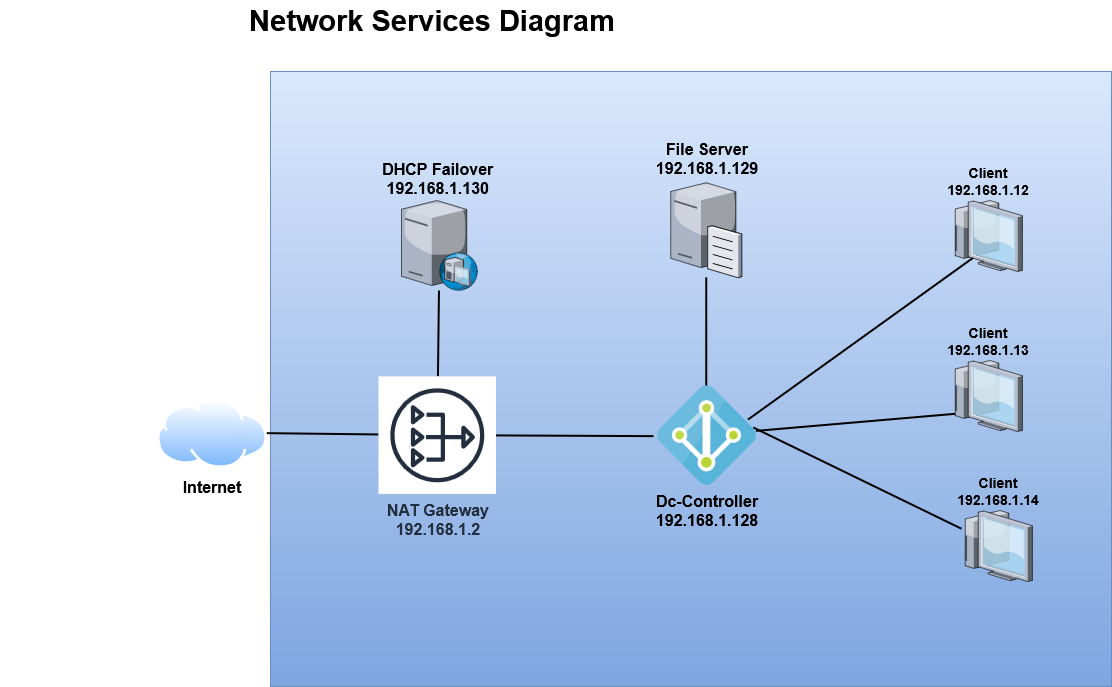

The diagram above was exported from draw.io. Its source (the exported page's mxGraphModel, read from the mxfile embedded in the PNG):
<mxGraphModel dx="2066" dy="1111" grid="0" gridSize="10" guides="1" tooltips="1" connect="1" arrows="1" fold="1" page="1" pageScale="1.5" pageWidth="1169" pageHeight="826" background="light-dark(#ffffff, #ffffff)" math="0" shadow="0">
  <root>
    <mxCell id="0" style=";html=1;" />
    <mxCell id="1" style=";html=1;" parent="0" />
    <mxCell id="6a7d8f32e03d9370-61" value="&lt;font style=&quot;font-size: 24px;&quot;&gt;&lt;b style=&quot;color: rgba(0, 0, 0, 0);&quot;&gt;&lt;font&gt;test-env.local&lt;/font&gt;&lt;/b&gt;&lt;/font&gt;" style="whiteSpace=wrap;html=1;fontSize=14;verticalAlign=top;fillColor=#dae8fc;strokeColor=#6c8ebf;gradientColor=#7ea6e0;" parent="1" vertex="1">
      <mxGeometry x="769" y="101" width="841" height="615" as="geometry" />
    </mxCell>
    <mxCell id="6a7d8f32e03d9370-50" style="edgeStyle=none;rounded=0;html=1;startSize=10;endSize=10;jettySize=auto;orthogonalLoop=1;fontSize=14;endArrow=none;endFill=0;strokeWidth=2;exitX=1;exitY=0.5;exitDx=0;exitDy=0;labelBackgroundColor=none;fontColor=light-dark(default, #202020);" parent="1" source="DCCEZhnBvx-MHoQ7-UFp-14" target="DCCEZhnBvx-MHoQ7-UFp-4" edge="1">
      <mxGeometry relative="1" as="geometry">
        <mxPoint x="730" y="475" as="sourcePoint" />
        <mxPoint x="875.4481039531479" y="474.5" as="targetPoint" />
      </mxGeometry>
    </mxCell>
    <mxCell id="6a7d8f32e03d9370-51" style="edgeStyle=none;rounded=0;html=1;startSize=10;endSize=10;jettySize=auto;orthogonalLoop=1;fontSize=14;endArrow=none;endFill=0;strokeWidth=2;" parent="1" source="DCCEZhnBvx-MHoQ7-UFp-4" target="DCCEZhnBvx-MHoQ7-UFp-13" edge="1">
      <mxGeometry relative="1" as="geometry">
        <mxPoint x="1000.5" y="587" as="sourcePoint" />
        <mxPoint x="885" y="327.5" as="targetPoint" />
      </mxGeometry>
    </mxCell>
    <mxCell id="6a7d8f32e03d9370-52" style="edgeStyle=none;rounded=0;html=1;startSize=10;endSize=10;jettySize=auto;orthogonalLoop=1;fontSize=14;endArrow=none;endFill=0;strokeWidth=2;entryX=-0.03;entryY=0.51;entryDx=0;entryDy=0;entryPerimeter=0;" parent="1" source="DCCEZhnBvx-MHoQ7-UFp-4" target="DCCEZhnBvx-MHoQ7-UFp-3" edge="1">
      <mxGeometry relative="1" as="geometry">
        <mxPoint x="1028" y="595.7091836734694" as="sourcePoint" />
        <mxPoint x="1175" y="544.7091836734694" as="targetPoint" />
      </mxGeometry>
    </mxCell>
    <mxCell id="6a7d8f32e03d9370-53" style="edgeStyle=none;rounded=0;html=1;startSize=10;endSize=10;jettySize=auto;orthogonalLoop=1;fontSize=14;endArrow=none;endFill=0;strokeWidth=2;entryX=0.545;entryY=0.634;entryDx=0;entryDy=0;entryPerimeter=0;exitX=0.92;exitY=0.343;exitDx=0;exitDy=0;exitPerimeter=0;" parent="1" source="DCCEZhnBvx-MHoQ7-UFp-3" target="6a7d8f32e03d9370-29" edge="1">
      <mxGeometry relative="1" as="geometry">
        <mxPoint x="1223.3389694041866" y="508" as="sourcePoint" />
      </mxGeometry>
    </mxCell>
    <mxCell id="6a7d8f32e03d9370-54" style="edgeStyle=none;rounded=0;html=1;startSize=10;endSize=10;jettySize=auto;orthogonalLoop=1;fontSize=14;endArrow=none;endFill=0;strokeWidth=2;entryX=0.272;entryY=0.732;entryDx=0;entryDy=0;entryPerimeter=0;" parent="1" source="DCCEZhnBvx-MHoQ7-UFp-3" target="6a7d8f32e03d9370-28" edge="1">
      <mxGeometry relative="1" as="geometry">
        <mxPoint x="1251.1897274633125" y="508" as="sourcePoint" />
        <mxPoint x="1359" y="434" as="targetPoint" />
      </mxGeometry>
    </mxCell>
    <mxCell id="6a7d8f32e03d9370-55" style="edgeStyle=none;rounded=0;html=1;startSize=10;endSize=10;jettySize=auto;orthogonalLoop=1;fontSize=14;endArrow=none;endFill=0;strokeWidth=2;exitX=0.973;exitY=0.423;exitDx=0;exitDy=0;exitPerimeter=0;" parent="1" source="DCCEZhnBvx-MHoQ7-UFp-3" target="6a7d8f32e03d9370-27" edge="1">
      <mxGeometry relative="1" as="geometry">
        <mxPoint x="1267" y="529.6187872763419" as="sourcePoint" />
      </mxGeometry>
    </mxCell>
    <mxCell id="6a7d8f32e03d9370-27" value="&lt;div&gt;Client&lt;/div&gt;&lt;div&gt;192.168.1.14&lt;/div&gt;" style="verticalLabelPosition=top;aspect=fixed;html=1;verticalAlign=bottom;strokeColor=none;shape=mxgraph.citrix.thin_client;fillColor=#66B2FF;gradientColor=#0066CC;fontSize=14;labelPosition=center;align=center;fontStyle=1" parent="1" vertex="1">
      <mxGeometry x="1460" y="540" width="71" height="71" as="geometry" />
    </mxCell>
    <mxCell id="6a7d8f32e03d9370-28" value="&lt;div&gt;Client&lt;/div&gt;&lt;div&gt;192.168.1.13&lt;/div&gt;" style="verticalLabelPosition=top;aspect=fixed;html=1;verticalAlign=bottom;strokeColor=none;shape=mxgraph.citrix.thin_client;fillColor=#66B2FF;gradientColor=#0066CC;fontSize=14;labelPosition=center;align=center;fontStyle=1" parent="1" vertex="1">
      <mxGeometry x="1450" y="390" width="71" height="71" as="geometry" />
    </mxCell>
    <mxCell id="6a7d8f32e03d9370-29" value="&lt;div&gt;Client&lt;/div&gt;&lt;div&gt;192.168.1.12&lt;/div&gt;" style="verticalLabelPosition=top;aspect=fixed;html=1;verticalAlign=bottom;strokeColor=none;shape=mxgraph.citrix.thin_client;fillColor=#66B2FF;gradientColor=#0066CC;fontSize=14;labelPosition=center;align=center;fontStyle=1" parent="1" vertex="1">
      <mxGeometry x="1450" y="230" width="71" height="71" as="geometry" />
    </mxCell>
    <mxCell id="6a7d8f32e03d9370-62" value="&lt;span style=&quot;color: light-dark(rgb(0, 0, 0), rgb(12, 12, 12));&quot;&gt;&lt;font&gt;Network Services Diagram&lt;/font&gt;&lt;/span&gt;" style="text;strokeColor=none;fillColor=none;html=1;fontSize=29;fontStyle=1;verticalAlign=middle;align=center;" parent="1" vertex="1">
      <mxGeometry x="499" y="30" width="861" height="40" as="geometry" />
    </mxCell>
    <mxCell id="DCCEZhnBvx-MHoQ7-UFp-3" value="&lt;div&gt;Dc-Controller&lt;/div&gt;&lt;div&gt;192.168.1.128&lt;/div&gt;" style="image;sketch=0;aspect=fixed;html=1;points=[];align=center;fontSize=16;image=img/lib/mscae/Active_Directory.svg;labelBackgroundColor=light-dark(default, #80ffff);fontStyle=1" vertex="1" parent="1">
      <mxGeometry x="1155" y="414.9" width="99.5" height="99.5" as="geometry" />
    </mxCell>
    <mxCell id="DCCEZhnBvx-MHoQ7-UFp-4" value="&lt;div&gt;NAT Gateway&lt;/div&gt;&lt;div&gt;192.168.1.2&lt;/div&gt;" style="sketch=0;outlineConnect=0;fontColor=light-dark(#232F3E,#F0F0F0);gradientColor=none;strokeColor=#232F3E;fillColor=#ffffff;dashed=0;verticalLabelPosition=bottom;verticalAlign=top;align=center;html=1;fontSize=16;fontStyle=1;aspect=fixed;shape=mxgraph.aws4.resourceIcon;resIcon=mxgraph.aws4.nat_gateway;" vertex="1" parent="1">
      <mxGeometry x="877" y="405.9" width="117.5" height="117.5" as="geometry" />
    </mxCell>
    <mxCell id="DCCEZhnBvx-MHoQ7-UFp-7" value="&lt;div&gt;File Server&lt;/div&gt;&lt;div&gt;192.168.1.129&lt;/div&gt;" style="verticalLabelPosition=top;sketch=0;aspect=fixed;html=1;verticalAlign=bottom;strokeColor=none;align=center;outlineConnect=0;shape=mxgraph.citrix.file_server;fontSize=16;labelPosition=center;fontStyle=1" vertex="1" parent="1">
      <mxGeometry x="1169.25" y="210" width="71" height="97" as="geometry" />
    </mxCell>
    <mxCell id="DCCEZhnBvx-MHoQ7-UFp-12" style="edgeStyle=none;rounded=0;html=1;startSize=10;endSize=10;jettySize=auto;orthogonalLoop=1;fontSize=14;endArrow=none;endFill=0;strokeWidth=2;" edge="1" parent="1" source="DCCEZhnBvx-MHoQ7-UFp-3" target="DCCEZhnBvx-MHoQ7-UFp-7">
      <mxGeometry relative="1" as="geometry">
        <mxPoint x="1010" y="306" as="sourcePoint" />
        <mxPoint x="1222" y="267" as="targetPoint" />
      </mxGeometry>
    </mxCell>
    <mxCell id="DCCEZhnBvx-MHoQ7-UFp-13" value="&lt;div&gt;DHCP Failover&amp;nbsp;&lt;/div&gt;&lt;div&gt;192.168.1.130&amp;nbsp;&lt;/div&gt;" style="verticalLabelPosition=top;sketch=0;aspect=fixed;html=1;verticalAlign=bottom;strokeColor=none;align=center;outlineConnect=0;shape=mxgraph.citrix.dhcp_server;labelPosition=center;fontSize=16;fontStyle=1;fontColor=light-dark(#000000,#FFFFFF);" vertex="1" parent="1">
      <mxGeometry x="900" y="230" width="76" height="90" as="geometry" />
    </mxCell>
    <mxCell id="DCCEZhnBvx-MHoQ7-UFp-14" value="Internet" style="image;aspect=fixed;perimeter=ellipsePerimeter;html=1;align=center;shadow=0;dashed=0;spacingTop=3;image=img/lib/active_directory/internet_cloud.svg;fontSize=16;fontStyle=1;labelBackgroundColor=none;fontColor=light-dark(#000000,#000000);" vertex="1" parent="1">
      <mxGeometry x="655" y="428" width="110" height="69.3" as="geometry" />
    </mxCell>
  </root>
</mxGraphModel>